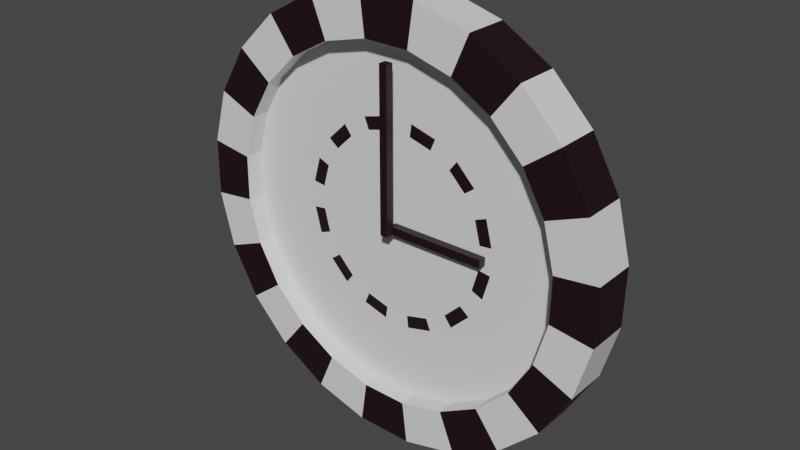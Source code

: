 # Source: clock.blend  (saved by Blender 2.81.16; exported with 4.5.12 LTS)
import bpy
from mathutils import Matrix  # noqa: F401  (used for matrix-valued properties, if any)

bpy.ops.wm.read_factory_settings(use_empty=True)
scene = bpy.context.scene
scene.name = 'Scene'

# ---- collections
col_collection = bpy.data.collections.new('Collection'); scene.collection.children.link(col_collection)

# ---- materials (node trees are filled in below, after node groups)
mat_material = bpy.data.materials.new('Material')
mat_material.alpha_threshold = 0.0
mat_material.use_transparent_shadow = False
mat_material.line_color = (0.0, 0.0, 0.0, 1.0)
mat_clockdark = bpy.data.materials.new('ClockDark')
mat_clockdark.use_transparent_shadow = False

# ---- material node trees
mat_material.use_nodes = True; mat_material.node_tree.nodes.clear()
_N = mat_material.node_tree.nodes; _L = mat_material.node_tree.links
n0 = _N.new('ShaderNodeOutputMaterial'); n0.name = 'Material Output'; n0.location = (300, 300)
n1 = _N.new('ShaderNodeBsdfPrincipled'); n1.name = 'Principled BSDF'; n1.location = (10, 300)
n1.distribution = 'GGX'
n1.subsurface_method = 'BURLEY'
n1.inputs[2].default_value = 0.4
n1.inputs[3].default_value = 1.45
n1.inputs[27].default_value = (0.0, 0.0, 0.0, 1.0)
n1.inputs[28].default_value = 1.0
_L.new(n1.outputs[0], n0.inputs[0])
n0.is_active_output = True
mat_clockdark.use_nodes = True; mat_clockdark.node_tree.nodes.clear()
_N = mat_clockdark.node_tree.nodes; _L = mat_clockdark.node_tree.links
n0 = _N.new('ShaderNodeOutputMaterial'); n0.name = 'Material Output'; n0.location = (300, 300)
n1 = _N.new('ShaderNodeBsdfPrincipled'); n1.name = 'Principled BSDF'; n1.location = (10, 300)
n1.distribution = 'GGX'
n1.subsurface_method = 'BURLEY'
n1.inputs[0].default_value = (0.01341, 0.002828, 0.006166, 1.0)
n1.inputs[3].default_value = 1.45
n1.inputs[27].default_value = (0.0, 0.0, 0.0, 1.0)
n1.inputs[28].default_value = 1.0
_L.new(n1.outputs[0], n0.inputs[0])
n0.is_active_output = True

# ---- world
world_world = bpy.data.worlds.new('World'); scene.world = world_world
world_world.use_nodes = True; world_world.node_tree.nodes.clear()
_N = world_world.node_tree.nodes; _L = world_world.node_tree.links
n0 = _N.new('ShaderNodeOutputWorld'); n0.name = 'World Output'; n0.location = (300, 300)
n1 = _N.new('ShaderNodeBackground'); n1.name = 'Background'; n1.location = (10, 300)
n1.inputs[0].default_value = (0.05088, 0.05088, 0.05088, 1.0)
_L.new(n1.outputs[0], n0.inputs[0])
n0.is_active_output = True
world_world.color = (0.05088, 0.05088, 0.05088)
world_world.use_sun_shadow = False
world_world.sun_shadow_jitter_overblur = 0.0

# ---- meshes
me_cylinder_002 = bpy.data.meshes.new('Cylinder.002')
me_cylinder_002.from_pydata([(0.9188, -0.3948, -1.0), (0.7394, -0.3178, 1.0), (0.7853, -0.6192, -1.0), (0.632, -0.4983, 1.0), (0.5983, -0.8013, -1.0), (0.4815, -0.6449, 1.0), (0.3705, -0.9288, -1.0), (0.2982, -0.7476, 1.0), (0.1175, -0.9931, -1.0), (0.09454, -0.7993, 1.0), (-0.1436, -0.9896, -1.0), (-0.1155, -0.7965, 1.0), (-0.3948, -0.9188, -1.0), (-0.3178, -0.7394, 1.0), (-0.6192, -0.7853, -1.0), (-0.4983, -0.632, 1.0), (-0.8013, -0.5983, -1.0), (-0.6449, -0.4815, 1.0), (-0.9288, -0.3705, -1.0), (-0.7476, -0.2982, 1.0), (-0.9931, -0.1175, -1.0), (-0.7993, -0.09454, 1.0), (-0.9896, 0.1436, -1.0), (-0.7965, 0.1155, 1.0), (-0.9188, 0.3948, -1.0), (-0.7394, 0.3178, 1.0), (-0.7853, 0.6192, -1.0), (-0.632, 0.4983, 1.0), (-0.5983, 0.8013, -1.0), (-0.4815, 0.6449, 1.0), (-0.3705, 0.9288, -1.0), (-0.2982, 0.7476, 1.0), (-0.1175, 0.9931, -1.0), (-0.09454, 0.7993, 1.0), (0.1436, 0.9896, -1.0), (0.1155, 0.7965, 1.0), (0.3948, 0.9188, -1.0), (0.3178, 0.7394, 1.0), (0.6192, 0.7853, -1.0), (0.4983, 0.632, 1.0), (0.8013, 0.5983, -1.0), (0.6449, 0.4815, 1.0), (0.9288, 0.3705, -1.0), (0.7476, 0.2982, 1.0), (0.9931, 0.1175, -1.0), (0.7993, 0.09454, 1.0), (0.9896, -0.1436, -1.0), (0.7965, -0.1155, 1.0), (0.7853, -0.6192, 1.0), (0.9188, -0.3948, 1.0), (0.5983, -0.8013, 1.0), (0.3705, -0.9288, 1.0), (0.1175, -0.9931, 1.0), (-0.1436, -0.9896, 1.0), (-0.3948, -0.9188, 1.0), (-0.6192, -0.7853, 1.0), (-0.8013, -0.5983, 1.0), (-0.9288, -0.3705, 1.0), (-0.9931, -0.1175, 1.0), (-0.9896, 0.1436, 1.0), (-0.9188, 0.3948, 1.0), (-0.7853, 0.6192, 1.0), (-0.5983, 0.8013, 1.0), (-0.3705, 0.9288, 1.0), (-0.1175, 0.9931, 1.0), (0.1436, 0.9896, 1.0), (0.3948, 0.9188, 1.0), (0.6192, 0.7853, 1.0), (0.8013, 0.5983, 1.0), (0.9288, 0.3705, 1.0), (0.9931, 0.1175, 1.0), (0.9896, -0.1436, 1.0), (0.7394, -0.3178, 0.1561), (0.632, -0.4983, 0.1561), (0.4815, -0.6449, 0.1561), (0.2982, -0.7476, 0.1561), (0.09454, -0.7993, 0.1561), (-0.1155, -0.7965, 0.1561), (-0.3178, -0.7394, 0.1561), (-0.4983, -0.632, 0.1561), (-0.6449, -0.4815, 0.1561), (-0.7476, -0.2982, 0.1561), (-0.7993, -0.09454, 0.1561), (-0.7965, 0.1155, 0.1561), (-0.7394, 0.3178, 0.1561), (-0.632, 0.4983, 0.1561), (-0.4815, 0.6449, 0.1561), (-0.2982, 0.7476, 0.1561), (-0.09454, 0.7993, 0.1561), (0.1155, 0.7965, 0.1561), (0.3178, 0.7394, 0.1561), (0.4983, 0.632, 0.1561), (0.6449, 0.4815, 0.1561), (0.7476, 0.2982, 0.1561), (0.7993, 0.09454, 0.1561), (0.7965, -0.1155, 0.1561), (0.03926, -0.01687, 0.1561), (0.03356, -0.02646, 0.1561), (0.02556, -0.03424, 0.1561), (0.01583, -0.03969, 0.1561), (0.005019, -0.04243, 0.1561), (-0.006135, -0.04229, 0.1561), (-0.01687, -0.03926, 0.1561), (-0.02646, -0.03356, 0.1561), (-0.03424, -0.02556, 0.1561), (-0.03969, -0.01583, 0.1561), (-0.04243, -0.005019, 0.1561), (-0.04229, 0.006135, 0.1561), (-0.03926, 0.01687, 0.1561), (-0.03356, 0.02646, 0.1561), (-0.02556, 0.03424, 0.1561), (-0.01583, 0.03969, 0.1561), (-0.005019, 0.04243, 0.1561), (0.006135, 0.04229, 0.1561), (0.01687, 0.03926, 0.1561), (0.02646, 0.03356, 0.1561), (0.03424, 0.02556, 0.1561), (0.03969, 0.01583, 0.1561), (0.04243, 0.005019, 0.1561), (0.04229, -0.006134, 0.1561), (0.632, -0.4983, 0.1561), (0.7394, -0.3178, 0.1561), (0.4815, -0.6449, 0.1561), (0.2982, -0.7476, 0.1561), (0.09454, -0.7993, 0.1561), (-0.1155, -0.7965, 0.1561), (-0.3178, -0.7394, 0.1561), (-0.4983, -0.632, 0.1561), (-0.6449, -0.4815, 0.1561), (-0.7476, -0.2982, 0.1561), (-0.7993, -0.09454, 0.1561), (-0.7965, 0.1155, 0.1561), (-0.7394, 0.3178, 0.1561), (-0.632, 0.4983, 0.1561), (-0.4815, 0.6449, 0.1561), (-0.2982, 0.7476, 0.1561), (-0.09454, 0.7993, 0.1561), (0.1155, 0.7965, 0.1561), (0.3178, 0.7394, 0.1561), (0.4983, 0.632, 0.1561), (0.6449, 0.4815, 0.1561), (0.7476, 0.2982, 0.1561), (0.7993, 0.09454, 0.1561), (0.7965, -0.1155, 0.1561), (0.3711, -0.2926, 0.1561), (0.4342, -0.1866, 0.1561), (0.2827, -0.3787, 0.1561), (0.1751, -0.4389, 0.1561), (0.05551, -0.4693, 0.1561), (-0.06785, -0.4677, 0.1561), (-0.1866, -0.4342, 0.1561), (-0.2926, -0.3711, 0.1561), (-0.3787, -0.2827, 0.1561), (-0.4389, -0.1751, 0.1561), (-0.4693, -0.05551, 0.1561), (-0.4677, 0.06785, 0.1561), (-0.4342, 0.1866, 0.1561), (-0.3711, 0.2926, 0.1561), (-0.2827, 0.3787, 0.1561), (-0.1751, 0.4389, 0.1561), (-0.05551, 0.4693, 0.1561), (0.06784, 0.4677, 0.1561), (0.1866, 0.4342, 0.1561), (0.2926, 0.3711, 0.1561), (0.3787, 0.2827, 0.1561), (0.4389, 0.1751, 0.1561), (0.4693, 0.05551, 0.1561), (0.4677, -0.06784, 0.1561), (0.3259, -0.2569, 0.1561), (0.3813, -0.1638, 0.1561), (0.2483, -0.3325, 0.1561), (0.1537, -0.3854, 0.1561), (0.04874, -0.4121, 0.1561), (-0.05958, -0.4107, 0.1561), (-0.1638, -0.3813, 0.1561), (-0.2569, -0.3259, 0.1561), (-0.3325, -0.2483, 0.1561), (-0.3854, -0.1537, 0.1561), (-0.4121, -0.04874, 0.1561), (-0.4107, 0.05958, 0.1561), (-0.3813, 0.1638, 0.1561), (-0.3259, 0.2569, 0.1561), (-0.2483, 0.3325, 0.1561), (-0.1537, 0.3854, 0.1561), (-0.04874, 0.4121, 0.1561), (0.05958, 0.4107, 0.1561), (0.1638, 0.3813, 0.1561), (0.2569, 0.3259, 0.1561), (0.3325, 0.2483, 0.1561), (0.3854, 0.1537, 0.1561), (0.4121, 0.04874, 0.1561), (0.4107, -0.05958, 0.1561), (-0.1175, 0.9931, 1.0), (-0.1175, 0.9931, -1.0), (0.1436, 0.9896, -1.0), (0.1436, 0.9896, 1.0), (0.3948, 0.9188, -1.0), (0.3948, 0.9188, 1.0), (0.6192, 0.7853, -1.0), (0.6192, 0.7853, 1.0)], [], [(0, 49, 48, 2), (2, 48, 50, 4), (4, 50, 51, 6), (6, 51, 52, 8), (8, 52, 53, 10), (10, 53, 54, 12), (12, 54, 55, 14), (14, 55, 56, 16), (16, 56, 57, 18), (18, 57, 58, 20), (20, 58, 59, 22), (22, 59, 60, 24), (24, 60, 61, 26), (26, 61, 62, 28), (28, 62, 63, 30), (30, 63, 192, 193), (32, 64, 65, 34), (34, 65, 66, 36), (36, 66, 67, 38), (198, 199, 68, 40), (40, 68, 69, 42), (42, 69, 70, 44), (47, 45, 94, 95), (44, 70, 71, 46), (46, 71, 49, 0), (0, 2, 4, 6, 8, 10, 12, 14, 16, 18, 20, 22, 24, 26, 28, 30, 193, 194, 196, 198, 40, 42, 44, 46), (1, 3, 48, 49), (3, 5, 50, 48), (5, 7, 51, 50), (7, 9, 52, 51), (9, 11, 53, 52), (11, 13, 54, 53), (13, 15, 55, 54), (15, 17, 56, 55), (17, 19, 57, 56), (19, 21, 58, 57), (21, 23, 59, 58), (23, 25, 60, 59), (25, 27, 61, 60), (27, 29, 62, 61), (29, 31, 63, 62), (31, 33, 192, 63), (33, 35, 195, 192), (35, 37, 197, 195), (37, 39, 199, 197), (39, 41, 68, 199), (41, 43, 69, 68), (43, 45, 70, 69), (45, 47, 71, 70), (47, 1, 49, 71), (84, 83, 131, 132), (3, 1, 72, 73), (33, 31, 87, 88), (19, 17, 80, 81), (1, 47, 95, 72), (5, 3, 73, 74), (35, 33, 88, 89), (21, 19, 81, 82), (7, 5, 74, 75), (37, 35, 89, 90), (23, 21, 82, 83), (9, 7, 75, 76), (39, 37, 90, 91), (25, 23, 83, 84), (11, 9, 76, 77), (41, 39, 91, 92), (27, 25, 84, 85), (13, 11, 77, 78), (43, 41, 92, 93), (29, 27, 85, 86), (15, 13, 78, 79), (45, 43, 93, 94), (31, 29, 86, 87), (17, 15, 79, 80), (97, 96, 119, 118, 117, 116, 115, 114, 113, 112, 111, 110, 109, 108, 107, 106, 105, 104, 103, 102, 101, 100, 99, 98), (77, 76, 124, 125), (92, 91, 139, 140), (85, 84, 132, 133), (78, 77, 125, 126), (93, 92, 140, 141), (86, 85, 133, 134), (79, 78, 126, 127), (94, 93, 141, 142), (87, 86, 134, 135), (80, 79, 127, 128), (95, 94, 142, 143), (73, 72, 121, 120), (88, 87, 135, 136), (81, 80, 128, 129), (72, 95, 143, 121), (74, 73, 120, 122), (89, 88, 136, 137), (82, 81, 129, 130), (75, 74, 122, 123), (90, 89, 137, 138), (83, 82, 130, 131), (76, 75, 123, 124), (91, 90, 138, 139), (145, 144, 120, 121), (144, 146, 122, 120), (146, 147, 123, 122), (147, 148, 124, 123), (148, 149, 125, 124), (149, 150, 126, 125), (150, 151, 127, 126), (151, 152, 128, 127), (152, 153, 129, 128), (153, 154, 130, 129), (154, 155, 131, 130), (155, 156, 132, 131), (156, 157, 133, 132), (157, 158, 134, 133), (158, 159, 135, 134), (159, 160, 136, 135), (160, 161, 137, 136), (161, 162, 138, 137), (162, 163, 139, 138), (163, 164, 140, 139), (164, 165, 141, 140), (165, 166, 142, 141), (166, 167, 143, 142), (167, 145, 121, 143), (169, 168, 144, 145), (168, 170, 146, 144), (170, 171, 147, 146), (171, 172, 148, 147), (172, 173, 149, 148), (173, 174, 150, 149), (174, 175, 151, 150), (175, 176, 152, 151), (176, 177, 153, 152), (177, 178, 154, 153), (178, 179, 155, 154), (179, 180, 156, 155), (180, 181, 157, 156), (181, 182, 158, 157), (182, 183, 159, 158), (183, 184, 160, 159), (184, 185, 161, 160), (185, 186, 162, 161), (186, 187, 163, 162), (187, 188, 164, 163), (188, 189, 165, 164), (189, 190, 166, 165), (190, 191, 167, 166), (191, 169, 145, 167), (96, 97, 168, 169), (97, 98, 170, 168), (98, 99, 171, 170), (99, 100, 172, 171), (100, 101, 173, 172), (101, 102, 174, 173), (102, 103, 175, 174), (103, 104, 176, 175), (104, 105, 177, 176), (105, 106, 178, 177), (106, 107, 179, 178), (107, 108, 180, 179), (108, 109, 181, 180), (109, 110, 182, 181), (110, 111, 183, 182), (111, 112, 184, 183), (112, 113, 185, 184), (113, 114, 186, 185), (114, 115, 187, 186), (115, 116, 188, 187), (116, 117, 189, 188), (117, 118, 190, 189), (118, 119, 191, 190), (119, 96, 169, 191), (64, 32, 193, 192), (32, 34, 194, 193), (65, 64, 192, 195), (34, 36, 196, 194), (66, 65, 195, 197), (36, 38, 198, 196), (67, 66, 197, 199), (38, 67, 199, 198)])
me_cylinder_002.polygons.foreach_set('material_index', [1, 0, 1, 0, 1, 0, 1, 0, 1, 0, 1, 0, 1, 0, 1, 0, 1, 0, 1, 0, 1, 0, 0, 1, 0, 1, 1, 0, 1, 0, 1, 0, 1, 0, 1, 0, 1, 0, 1, 0, 1, 0, 1, 0, 1, 0, 1, 0, 1, 0, 0, 0, 0, 0, 0, 0, 0, 0, 0, 0, 0, 0, 0, 0, 0, 0, 0, 0, 0, 0, 0, 0, 0, 0, 0, 0, 0, 0, 0, 0, 0, 0, 0, 0, 0, 0, 0, 0, 0, 0, 0, 0, 0, 0, 0, 0, 0, 0, 0, 0, 0, 0, 0, 0, 0, 0, 0, 0, 0, 0, 0, 0, 0, 0, 0, 0, 0, 0, 0, 0, 0, 0, 0, 1, 0, 1, 0, 1, 0, 1, 0, 1, 0, 1, 0, 1, 0, 1, 0, 1, 0, 1, 0, 1, 0, 1, 0, 0, 0, 0, 0, 0, 0, 0, 0, 0, 0, 0, 0, 0, 0, 0, 0, 0, 0, 0, 0, 0, 0, 0, 0, 0, 0, 0, 0, 0, 0, 0])
_uv = me_cylinder_002.uv_layers.new(name='UVMap')
_uv.uv.foreach_set('vector', [1.0, 0.5, 1.0, 1.0, 0.9583, 1.0, 0.9583, 0.5, 0.9583, 0.5, 0.9583, 1.0, 0.9167, 1.0, 0.9167, 0.5, 0.9167, 0.5, 0.9167, 1.0, 0.875, 1.0, 0.875, 0.5, 0.875, 0.5, 0.875, 1.0, 0.8333, 1.0, 0.8333, 0.5, 0.8333, 0.5, 0.8333, 1.0, 0.7917, 1.0, 0.7917, 0.5, 0.7917, 0.5, 0.7917, 1.0, 0.75, 1.0, 0.75, 0.5, 0.75, 0.5, 0.75, 1.0, 0.7083, 1.0, 0.7083, 0.5, 0.7083, 0.5, 0.7083, 1.0, 0.6667, 1.0, 0.6667, 0.5, 0.6667, 0.5, 0.6667, 1.0, 0.625, 1.0, 0.625, 0.5, 0.625, 0.5, 0.625, 1.0, 0.5833, 1.0, 0.5833, 0.5, 0.5833, 0.5, 0.5833, 1.0, 0.5417, 1.0, 0.5417, 0.5, 0.5417, 0.5, 0.5417, 1.0, 0.5, 1.0, 0.5, 0.5, 0.5, 0.5, 0.5, 1.0, 0.4583, 1.0, 0.4583, 0.5, 0.4583, 0.5, 0.4583, 1.0, 0.4167, 1.0, 0.4167, 0.5, 0.4167, 0.5, 0.4167, 1.0, 0.375, 1.0, 0.375, 0.5, 0.375, 0.5, 0.375, 1.0, 0.3333, 1.0, 0.3333, 0.5, 0.3333, 0.5, 0.3333, 1.0, 0.2917, 1.0, 0.2917, 0.5, 0.2917, 0.5, 0.2917, 1.0, 0.25, 1.0, 0.25, 0.5, 0.25, 0.5, 0.25, 1.0, 0.2083, 1.0, 0.2083, 0.5, 0.2083, 0.5, 0.2083, 1.0, 0.1667, 1.0, 0.1667, 0.5, 0.1667, 0.5, 0.1667, 1.0, 0.125, 1.0, 0.125, 0.5, 0.125, 0.5, 0.125, 1.0, 0.08333, 1.0, 0.08333, 0.5, 0.2, 0.4366, 0.1534, 0.4173, 0.1534, 0.4173, 0.2, 0.4366, 0.08333, 0.5, 0.08333, 1.0, 0.04167, 1.0, 0.04167, 0.5, 0.04167, 0.5, 0.04167, 1.0, -1.863e-07, 1.0, -1.863e-07, 0.5, 0.75, 0.49, 0.8121, 0.4818, 0.87, 0.4578, 0.9197, 0.4197, 0.9578, 0.37, 0.9818, 0.3121, 0.99, 0.25, 0.9818, 0.1879, 0.9578, 0.13, 0.9197, 0.08029, 0.87, 0.04215, 0.8121, 0.01818, 0.75, 0.01, 0.6879, 0.01818, 0.63, 0.04215, 0.5803, 0.08029, 0.5422, 0.13, 0.5182, 0.1879, 0.51, 0.25, 0.5182, 0.3121, 0.5422, 0.37, 0.5803, 0.4197, 0.63, 0.4578, 0.6879, 0.4818, 0.25, 0.4432, 0.3, 0.4366, 0.3121, 0.4818, 0.25, 0.49, 0.3, 0.4366, 0.3466, 0.4173, 0.37, 0.4578, 0.3121, 0.4818, 0.3466, 0.4173, 0.3866, 0.3866, 0.4197, 0.4197, 0.37, 0.4578, 0.3866, 0.3866, 0.4173, 0.3466, 0.4578, 0.37, 0.4197, 0.4197, 0.4173, 0.3466, 0.4366, 0.3, 0.4818, 0.3121, 0.4578, 0.37, 0.4366, 0.3, 0.4432, 0.25, 0.49, 0.25, 0.4818, 0.3121, 0.4432, 0.25, 0.4366, 0.2, 0.4818, 0.1879, 0.49, 0.25, 0.4366, 0.2, 0.4173, 0.1534, 0.4578, 0.13, 0.4818, 0.1879, 0.4173, 0.1534, 0.3866, 0.1134, 0.4197, 0.08029, 0.4578, 0.13, 0.3866, 0.1134, 0.3466, 0.08272, 0.37, 0.04215, 0.4197, 0.08029, 0.3466, 0.08272, 0.3, 0.06342, 0.3121, 0.01818, 0.37, 0.04215, 0.3, 0.06342, 0.25, 0.05684, 0.25, 0.01, 0.3121, 0.01818, 0.25, 0.05684, 0.2, 0.06342, 0.1879, 0.01818, 0.25, 0.01, 0.2, 0.06342, 0.1534, 0.08272, 0.13, 0.04215, 0.1879, 0.01818, 0.1534, 0.08272, 0.1134, 0.1134, 0.08029, 0.08029, 0.13, 0.04215, 0.1134, 0.1134, 0.08272, 0.1534, 0.04215, 0.13, 0.08029, 0.08029, 0.08272, 0.1534, 0.06342, 0.2, 0.01818, 0.1879, 0.04215, 0.13, 0.06342, 0.2, 0.05684, 0.25, 0.01, 0.25, 0.01818, 0.1879, 0.05684, 0.25, 0.06342, 0.3, 0.01818, 0.3121, 0.01, 0.25, 0.06342, 0.3, 0.08272, 0.3466, 0.04215, 0.37, 0.01818, 0.3121, 0.08272, 0.3466, 0.1134, 0.3866, 0.08029, 0.4197, 0.04215, 0.37, 0.1134, 0.3866, 0.1534, 0.4173, 0.13, 0.4578, 0.08029, 0.4197, 0.1534, 0.4173, 0.2, 0.4366, 0.1879, 0.4818, 0.13, 0.4578, 0.2, 0.4366, 0.25, 0.4432, 0.25, 0.49, 0.1879, 0.4818, 0.25, 0.05684, 0.3, 0.06342, 0.3, 0.06342, 0.25, 0.05684, 0.3, 0.4366, 0.25, 0.4432, 0.25, 0.4432, 0.3, 0.4366, 0.08272, 0.1534, 0.1134, 0.1134, 0.1134, 0.1134, 0.08272, 0.1534, 0.3866, 0.1134, 0.4173, 0.1534, 0.4173, 0.1534, 0.3866, 0.1134, 0.25, 0.4432, 0.2, 0.4366, 0.2, 0.4366, 0.25, 0.4432, 0.3466, 0.4173, 0.3, 0.4366, 0.3, 0.4366, 0.3466, 0.4173, 0.06342, 0.2, 0.08272, 0.1534, 0.08272, 0.1534, 0.06342, 0.2, 0.3466, 0.08272, 0.3866, 0.1134, 0.3866, 0.1134, 0.3466, 0.08272, 0.3866, 0.3866, 0.3466, 0.4173, 0.3466, 0.4173, 0.3866, 0.3866, 0.05684, 0.25, 0.06342, 0.2, 0.06342, 0.2, 0.05684, 0.25, 0.3, 0.06342, 0.3466, 0.08272, 0.3466, 0.08272, 0.3, 0.06342, 0.4173, 0.3466, 0.3866, 0.3866, 0.3866, 0.3866, 0.4173, 0.3466, 0.06342, 0.3, 0.05684, 0.25, 0.05684, 0.25, 0.06342, 0.3, 0.25, 0.05684, 0.3, 0.06342, 0.3, 0.06342, 0.25, 0.05684, 0.4366, 0.3, 0.4173, 0.3466, 0.4173, 0.3466, 0.4366, 0.3, 0.08272, 0.3466, 0.06342, 0.3, 0.06342, 0.3, 0.08272, 0.3466, 0.2, 0.06342, 0.25, 0.05684, 0.25, 0.05684, 0.2, 0.06342, 0.4432, 0.25, 0.4366, 0.3, 0.4366, 0.3, 0.4432, 0.25, 0.1134, 0.3866, 0.08272, 0.3466, 0.08272, 0.3466, 0.1134, 0.3866, 0.1534, 0.08272, 0.2, 0.06342, 0.2, 0.06342, 0.1534, 0.08272, 0.4366, 0.2, 0.4432, 0.25, 0.4432, 0.25, 0.4366, 0.2, 0.1534, 0.4173, 0.1134, 0.3866, 0.1134, 0.3866, 0.1534, 0.4173, 0.1134, 0.1134, 0.1534, 0.08272, 0.1534, 0.08272, 0.1134, 0.1134, 0.4173, 0.1534, 0.4366, 0.2, 0.4366, 0.2, 0.4173, 0.1534, 0.2527, 0.2599, 0.25, 0.2603, 0.2473, 0.2599, 0.2449, 0.2589, 0.2427, 0.2573, 0.2411, 0.2551, 0.2401, 0.2527, 0.2397, 0.25, 0.2401, 0.2473, 0.2411, 0.2449, 0.2427, 0.2427, 0.2449, 0.2411, 0.2473, 0.2401, 0.25, 0.2397, 0.2527, 0.2401, 0.2551, 0.2411, 0.2573, 0.2427, 0.2589, 0.2449, 0.2599, 0.2473, 0.2603, 0.25, 0.2599, 0.2527, 0.2589, 0.2551, 0.2573, 0.2573, 0.2551, 0.2589, 0.4366, 0.3, 0.4173, 0.3466, 0.4173, 0.3466, 0.4366, 0.3, 0.08272, 0.3466, 0.06342, 0.3, 0.06342, 0.3, 0.08272, 0.3466, 0.2, 0.06342, 0.25, 0.05684, 0.25, 0.05684, 0.2, 0.06342, 0.4432, 0.25, 0.4366, 0.3, 0.4366, 0.3, 0.4432, 0.25, 0.1134, 0.3866, 0.08272, 0.3466, 0.08272, 0.3466, 0.1134, 0.3866, 0.1534, 0.08272, 0.2, 0.06342, 0.2, 0.06342, 0.1534, 0.08272, 0.4366, 0.2, 0.4432, 0.25, 0.4432, 0.25, 0.4366, 0.2, 0.1534, 0.4173, 0.1134, 0.3866, 0.1134, 0.3866, 0.1534, 0.4173, 0.1134, 0.1134, 0.1534, 0.08272, 0.1534, 0.08272, 0.1134, 0.1134, 0.4173, 0.1534, 0.4366, 0.2, 0.4366, 0.2, 0.4173, 0.1534, 0.2, 0.4366, 0.1534, 0.4173, 0.1534, 0.4173, 0.2, 0.4366, 0.3, 0.4366, 0.25, 0.4432, 0.25, 0.4432, 0.3, 0.4366, 0.08272, 0.1534, 0.1134, 0.1134, 0.1134, 0.1134, 0.08272, 0.1534, 0.3866, 0.1134, 0.4173, 0.1534, 0.4173, 0.1534, 0.3866, 0.1134, 0.25, 0.4432, 0.2, 0.4366, 0.2, 0.4366, 0.25, 0.4432, 0.3466, 0.4173, 0.3, 0.4366, 0.3, 0.4366, 0.3466, 0.4173, 0.06342, 0.2, 0.08272, 0.1534, 0.08272, 0.1534, 0.06342, 0.2, 0.3466, 0.08272, 0.3866, 0.1134, 0.3866, 0.1134, 0.3466, 0.08272, 0.3866, 0.3866, 0.3466, 0.4173, 0.3466, 0.4173, 0.3866, 0.3866, 0.05684, 0.25, 0.06342, 0.2, 0.06342, 0.2, 0.05684, 0.25, 0.3, 0.06342, 0.3466, 0.08272, 0.3466, 0.08272, 0.3, 0.06342, 0.4173, 0.3466, 0.3866, 0.3866, 0.3866, 0.3866, 0.4173, 0.3466, 0.06342, 0.3, 0.05684, 0.25, 0.05684, 0.25, 0.06342, 0.3, 0.25, 0.3634, 0.2794, 0.3596, 0.3, 0.4366, 0.25, 0.4432, 0.2794, 0.3596, 0.3067, 0.3482, 0.3466, 0.4173, 0.3, 0.4366, 0.3067, 0.3482, 0.3302, 0.3302, 0.3866, 0.3866, 0.3466, 0.4173, 0.3302, 0.3302, 0.3482, 0.3067, 0.4173, 0.3466, 0.3866, 0.3866, 0.3482, 0.3067, 0.3596, 0.2794, 0.4366, 0.3, 0.4173, 0.3466, 0.3596, 0.2794, 0.3634, 0.25, 0.4432, 0.25, 0.4366, 0.3, 0.3634, 0.25, 0.3596, 0.2206, 0.4366, 0.2, 0.4432, 0.25, 0.3596, 0.2206, 0.3482, 0.1933, 0.4173, 0.1534, 0.4366, 0.2, 0.3482, 0.1933, 0.3302, 0.1698, 0.3866, 0.1134, 0.4173, 0.1534, 0.3302, 0.1698, 0.3067, 0.1518, 0.3466, 0.08272, 0.3866, 0.1134, 0.3067, 0.1518, 0.2794, 0.1404, 0.3, 0.06342, 0.3466, 0.08272, 0.2794, 0.1404, 0.25, 0.1366, 0.25, 0.05684, 0.3, 0.06342, 0.25, 0.1366, 0.2206, 0.1404, 0.2, 0.06342, 0.25, 0.05684, 0.2206, 0.1404, 0.1933, 0.1518, 0.1534, 0.08272, 0.2, 0.06342, 0.1933, 0.1518, 0.1698, 0.1698, 0.1134, 0.1134, 0.1534, 0.08272, 0.1698, 0.1698, 0.1518, 0.1933, 0.08272, 0.1534, 0.1134, 0.1134, 0.1518, 0.1933, 0.1404, 0.2206, 0.06342, 0.2, 0.08272, 0.1534, 0.1404, 0.2206, 0.1366, 0.25, 0.05684, 0.25, 0.06342, 0.2, 0.1366, 0.25, 0.1404, 0.2794, 0.06342, 0.3, 0.05684, 0.25, 0.1404, 0.2794, 0.1518, 0.3067, 0.08272, 0.3466, 0.06342, 0.3, 0.1518, 0.3067, 0.1698, 0.3302, 0.1134, 0.3866, 0.08272, 0.3466, 0.1698, 0.3302, 0.1933, 0.3482, 0.1534, 0.4173, 0.1134, 0.3866, 0.1933, 0.3482, 0.2206, 0.3596, 0.2, 0.4366, 0.1534, 0.4173, 0.2206, 0.3596, 0.25, 0.3634, 0.25, 0.4432, 0.2, 0.4366, 0.25, 0.3496, 0.2758, 0.3462, 0.2794, 0.3596, 0.25, 0.3634, 0.2758, 0.3462, 0.2998, 0.3362, 0.3067, 0.3482, 0.2794, 0.3596, 0.2998, 0.3362, 0.3204, 0.3204, 0.3302, 0.3302, 0.3067, 0.3482, 0.3204, 0.3204, 0.3362, 0.2998, 0.3482, 0.3067, 0.3302, 0.3302, 0.3362, 0.2998, 0.3462, 0.2758, 0.3596, 0.2794, 0.3482, 0.3067, 0.3462, 0.2758, 0.3496, 0.25, 0.3634, 0.25, 0.3596, 0.2794, 0.3496, 0.25, 0.3462, 0.2242, 0.3596, 0.2206, 0.3634, 0.25, 0.3462, 0.2242, 0.3362, 0.2002, 0.3482, 0.1933, 0.3596, 0.2206, 0.3362, 0.2002, 0.3204, 0.1796, 0.3302, 0.1698, 0.3482, 0.1933, 0.3204, 0.1796, 0.2998, 0.1638, 0.3067, 0.1518, 0.3302, 0.1698, 0.2998, 0.1638, 0.2758, 0.1538, 0.2794, 0.1404, 0.3067, 0.1518, 0.2758, 0.1538, 0.25, 0.1504, 0.25, 0.1366, 0.2794, 0.1404, 0.25, 0.1504, 0.2242, 0.1538, 0.2206, 0.1404, 0.25, 0.1366, 0.2242, 0.1538, 0.2002, 0.1638, 0.1933, 0.1518, 0.2206, 0.1404, 0.2002, 0.1638, 0.1796, 0.1796, 0.1698, 0.1698, 0.1933, 0.1518, 0.1796, 0.1796, 0.1638, 0.2002, 0.1518, 0.1933, 0.1698, 0.1698, 0.1638, 0.2002, 0.1538, 0.2242, 0.1404, 0.2206, 0.1518, 0.1933, 0.1538, 0.2242, 0.1504, 0.25, 0.1366, 0.25, 0.1404, 0.2206, 0.1504, 0.25, 0.1538, 0.2758, 0.1404, 0.2794, 0.1366, 0.25, 0.1538, 0.2758, 0.1638, 0.2998, 0.1518, 0.3067, 0.1404, 0.2794, 0.1638, 0.2998, 0.1796, 0.3204, 0.1698, 0.3302, 0.1518, 0.3067, 0.1796, 0.3204, 0.2002, 0.3362, 0.1933, 0.3482, 0.1698, 0.3302, 0.2002, 0.3362, 0.2242, 0.3462, 0.2206, 0.3596, 0.1933, 0.3482, 0.2242, 0.3462, 0.25, 0.3496, 0.25, 0.3634, 0.2206, 0.3596, 0.25, 0.2603, 0.2527, 0.2599, 0.2758, 0.3462, 0.25, 0.3496, 0.2527, 0.2599, 0.2551, 0.2589, 0.2998, 0.3362, 0.2758, 0.3462, 0.2551, 0.2589, 0.2573, 0.2573, 0.3204, 0.3204, 0.2998, 0.3362, 0.2573, 0.2573, 0.2589, 0.2551, 0.3362, 0.2998, 0.3204, 0.3204, 0.2589, 0.2551, 0.2599, 0.2527, 0.3462, 0.2758, 0.3362, 0.2998, 0.2599, 0.2527, 0.2603, 0.25, 0.3496, 0.25, 0.3462, 0.2758, 0.2603, 0.25, 0.2599, 0.2473, 0.3462, 0.2242, 0.3496, 0.25, 0.2599, 0.2473, 0.2589, 0.2449, 0.3362, 0.2002, 0.3462, 0.2242, 0.2589, 0.2449, 0.2573, 0.2427, 0.3204, 0.1796, 0.3362, 0.2002, 0.2573, 0.2427, 0.2551, 0.2411, 0.2998, 0.1638, 0.3204, 0.1796, 0.2551, 0.2411, 0.2527, 0.2401, 0.2758, 0.1538, 0.2998, 0.1638, 0.2527, 0.2401, 0.25, 0.2397, 0.25, 0.1504, 0.2758, 0.1538, 0.25, 0.2397, 0.2473, 0.2401, 0.2242, 0.1538, 0.25, 0.1504, 0.2473, 0.2401, 0.2449, 0.2411, 0.2002, 0.1638, 0.2242, 0.1538, 0.2449, 0.2411, 0.2427, 0.2427, 0.1796, 0.1796, 0.2002, 0.1638, 0.2427, 0.2427, 0.2411, 0.2449, 0.1638, 0.2002, 0.1796, 0.1796, 0.2411, 0.2449, 0.2401, 0.2473, 0.1538, 0.2242, 0.1638, 0.2002, 0.2401, 0.2473, 0.2397, 0.25, 0.1504, 0.25, 0.1538, 0.2242, 0.2397, 0.25, 0.2401, 0.2527, 0.1538, 0.2758, 0.1504, 0.25, 0.2401, 0.2527, 0.2411, 0.2551, 0.1638, 0.2998, 0.1538, 0.2758, 0.2411, 0.2551, 0.2427, 0.2573, 0.1796, 0.3204, 0.1638, 0.2998, 0.2427, 0.2573, 0.2449, 0.2589, 0.2002, 0.3362, 0.1796, 0.3204, 0.2449, 0.2589, 0.2473, 0.2599, 0.2242, 0.3462, 0.2002, 0.3362, 0.2473, 0.2599, 0.25, 0.2603, 0.25, 0.3496, 0.2242, 0.3462, 0.3333, 1.0, 0.3333, 0.5, 0.3333, 0.5, 0.3333, 1.0, 0.3333, 0.5, 0.2917, 0.5, 0.2917, 0.5, 0.3333, 0.5, 0.2917, 1.0, 0.3333, 1.0, 0.3333, 1.0, 0.2917, 1.0, 0.2917, 0.5, 0.25, 0.5, 0.25, 0.5, 0.2917, 0.5, 0.25, 1.0, 0.2917, 1.0, 0.2917, 1.0, 0.25, 1.0, 0.25, 0.5, 0.2083, 0.5, 0.2083, 0.5, 0.25, 0.5, 0.2083, 1.0, 0.25, 1.0, 0.25, 1.0, 0.2083, 1.0, 0.2083, 0.5, 0.2083, 1.0, 0.2083, 1.0, 0.2083, 0.5])
me_cylinder_002.materials.append(mat_material)
me_cylinder_002.materials.append(mat_clockdark)
me_cylinder_002.use_remesh_fix_poles = True
me_cylinder_002.use_remesh_preserve_attributes = False
me_cylinder_002.use_mirror_vertex_groups = False
me_cylinder_002.update()
me_cube_001 = bpy.data.meshes.new('Cube.001')
me_cube_001.from_pydata([(-1.0, -1.0, -0.02624), (-1.0, -1.0, 1.974), (-1.0, 1.0, -0.02624), (-1.0, 1.0, 1.974), (1.0, -1.0, -0.02624), (1.0, -1.0, 1.974), (1.0, 1.0, -0.02624), (1.0, 1.0, 1.974)], [], [(0, 1, 3, 2), (2, 3, 7, 6), (6, 7, 5, 4), (4, 5, 1, 0), (2, 6, 4, 0), (7, 3, 1, 5)])
_uv = me_cube_001.uv_layers.new(name='UVMap')
_uv.uv.foreach_set('vector', [0.375, 0.0, 0.625, 0.0, 0.625, 0.25, 0.375, 0.25, 0.375, 0.25, 0.625, 0.25, 0.625, 0.5, 0.375, 0.5, 0.375, 0.5, 0.625, 0.5, 0.625, 0.75, 0.375, 0.75, 0.375, 0.75, 0.625, 0.75, 0.625, 1.0, 0.375, 1.0, 0.125, 0.5, 0.375, 0.5, 0.375, 0.75, 0.125, 0.75, 0.625, 0.5, 0.875, 0.5, 0.875, 0.75, 0.625, 0.75])
me_cube_001.materials.append(mat_clockdark)
me_cube_001.use_remesh_fix_poles = True
me_cube_001.use_remesh_preserve_attributes = False
me_cube_001.use_mirror_vertex_groups = False
me_cube_001.update()
me_cube_002 = bpy.data.meshes.new('Cube.002')
me_cube_002.from_pydata([(-1.0, -1.0, -0.02624), (-1.0, -1.0, 1.974), (-1.0, 1.0, -0.02624), (-1.0, 1.0, 1.974), (1.0, -1.0, -0.02624), (1.0, -1.0, 1.974), (1.0, 1.0, -0.02624), (1.0, 1.0, 1.974)], [], [(0, 1, 3, 2), (2, 3, 7, 6), (6, 7, 5, 4), (4, 5, 1, 0), (2, 6, 4, 0), (7, 3, 1, 5)])
_uv = me_cube_002.uv_layers.new(name='UVMap')
_uv.uv.foreach_set('vector', [0.375, 0.0, 0.625, 0.0, 0.625, 0.25, 0.375, 0.25, 0.375, 0.25, 0.625, 0.25, 0.625, 0.5, 0.375, 0.5, 0.375, 0.5, 0.625, 0.5, 0.625, 0.75, 0.375, 0.75, 0.375, 0.75, 0.625, 0.75, 0.625, 1.0, 0.375, 1.0, 0.125, 0.5, 0.375, 0.5, 0.375, 0.75, 0.125, 0.75, 0.625, 0.5, 0.875, 0.5, 0.875, 0.75, 0.625, 0.75])
me_cube_002.materials.append(mat_clockdark)
me_cube_002.use_remesh_fix_poles = True
me_cube_002.use_remesh_preserve_attributes = False
me_cube_002.use_mirror_vertex_groups = False
me_cube_002.update()

# ---- objects
ob_cylinder_001 = bpy.data.objects.new('Cylinder.001', me_cylinder_002)
ob_cube = bpy.data.objects.new('Cube', me_cube_001)
ob_cube_001 = bpy.data.objects.new('Cube.001', me_cube_002)

# ---- transforms, parenting, visibility, modifiers, constraints
ob_cylinder_001.location = (0.0, -0.02173, 0.0181)
ob_cylinder_001.rotation_euler = (1.571, -0.0, 0.0)
ob_cylinder_001.scale = (0.5, 0.5, 0.05)
ob_cylinder_001.lineart.crease_threshold = 0.0
ob_cube.location = (0.0, -0.06538, 0.01685)
ob_cube.scale = (0.009144, 0.009144, 0.1829)
ob_cube.lineart.crease_threshold = 0.0
ob_cube_001.location = (0.0, -0.04328, 0.01685)
ob_cube_001.rotation_euler = (-0.0, 1.571, 0.0)
ob_cube_001.scale = (0.009144, 0.009144, 0.1132)
ob_cube_001.lineart.crease_threshold = 0.0

# ---- collection membership
col_collection.objects.link(ob_cylinder_001)
col_collection.objects.link(ob_cube)
col_collection.objects.link(ob_cube_001)

# ---- scene / render settings (as saved in the file)
scene.frame_start = 1; scene.frame_end = 250; scene.frame_set(1)
scene.render.engine = 'BLENDER_EEVEE_NEXT'
scene.cycles.use_denoising = False
scene.cycles.samples = 128
scene.cycles.sampling_pattern = 'TABULATED_SOBOL'
scene.cycles.use_adaptive_sampling = False
scene.cycles.use_light_tree = False
scene.view_settings.view_transform = 'Filmic'
bpy.context.view_layer.update()

# ---- added for rendering (the .blend has no active camera and no usable light): camera, sun
cam_auto = bpy.data.cameras.new('AutoCamera')
cam_auto.lens = 50.0
cam_auto.sensor_width = 36.0
cam_auto.clip_end = 1000.0
ob_auto_camera = bpy.data.objects.new('AutoCamera', cam_auto)
scene.collection.objects.link(ob_auto_camera)
ob_auto_camera.location = (1.30288, -1.58659, 1.0604)
ob_auto_camera.rotation_euler = (1.09748, -7.21219e-08, 0.694738)
scene.camera = ob_auto_camera
light_auto_sun = bpy.data.lights.new('AutoSun', 'SUN')
light_auto_sun.energy = 3.0
light_auto_sun.angle = 0.0523599
ob_auto_sun = bpy.data.objects.new('AutoSun', light_auto_sun)
scene.collection.objects.link(ob_auto_sun)
ob_auto_sun.rotation_euler = (0.872665, 0.174533, 0.523599)
bpy.context.view_layer.update()
